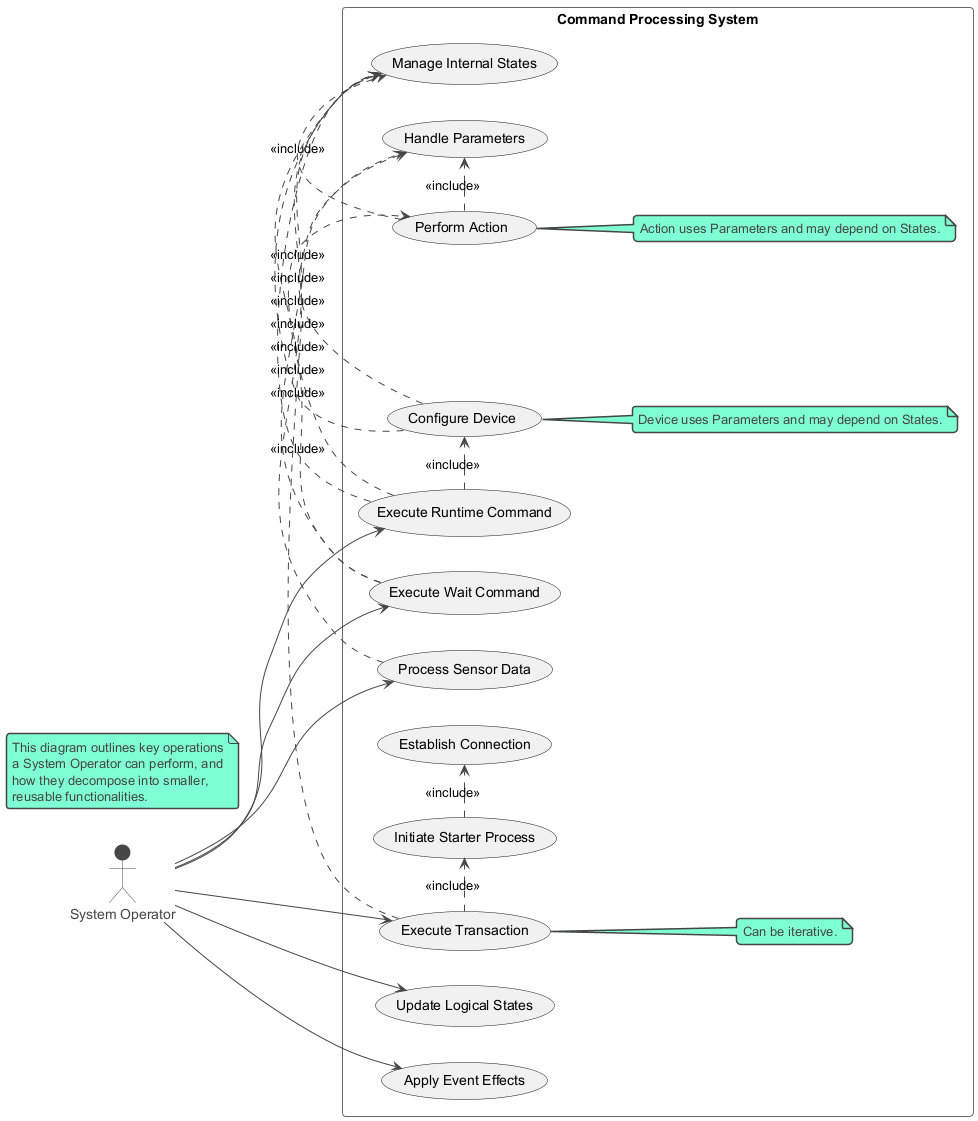

The diagram above was rendered by PlantUML. Its source (embedded in the PNG):
@startuml
!theme vibrant

left to right direction

actor "System Operator" as Operator

rectangle "Command Processing System" {
  usecase "Execute Runtime Command" as UC_Runtime
  usecase "Execute Wait Command" as UC_Wait
  usecase "Process Sensor Data" as UC_Sensor
  usecase "Execute Transaction" as UC_Transaction
  usecase "Update Logical States" as UC_Logical
  usecase "Apply Event Effects" as UC_Effects

  usecase "Manage Internal States" as UC_ManageStates
  usecase "Handle Parameters" as UC_HandleParams
  usecase "Perform Action" as UC_PerformAction
  usecase "Configure Device" as UC_ConfigDevice
  usecase "Initiate Starter Process" as UC_Starter
  usecase "Establish Connection" as UC_Connection

  Operator --> UC_Runtime
  Operator --> UC_Wait
  Operator --> UC_Sensor
  Operator --> UC_Transaction
  Operator --> UC_Logical
  Operator --> UC_Effects

  UC_Runtime .> UC_ManageStates : <<include>>
  UC_Runtime .> UC_PerformAction : <<include>>
  UC_Runtime .> UC_ConfigDevice : <<include>>

  UC_PerformAction .> UC_HandleParams : <<include>>
  UC_PerformAction .> UC_ManageStates : <<include>>
  note right of UC_PerformAction : Action uses Parameters and may depend on States.

  UC_ConfigDevice .> UC_HandleParams : <<include>>
  UC_ConfigDevice .> UC_ManageStates : <<include>>
  note right of UC_ConfigDevice : Device uses Parameters and may depend on States.

  UC_Wait .> UC_ManageStates : <<include>>
  UC_Wait .> UC_HandleParams : <<include>>

  UC_Sensor .> UC_ManageStates : <<include>>

  UC_Transaction .> UC_ManageStates : <<include>>
  UC_Transaction .> UC_Starter : <<include>>
  note right of UC_Transaction : Can be iterative.

  UC_Starter .> UC_Connection : <<include>>
}
note as SystemNote
  This diagram outlines key operations
  a System Operator can perform, and
  how they decompose into smaller,
  reusable functionalities.
end note
@enduml